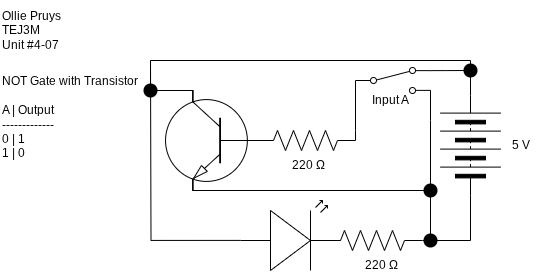

The diagram above was exported from draw.io. Its source (the exported page's mxGraphModel, read from the mxfile embedded in the PNG):
<mxGraphModel dx="638" dy="483" grid="1" gridSize="10" guides="1" tooltips="1" connect="1" arrows="1" fold="1" page="1" pageScale="1" pageWidth="850" pageHeight="1100" math="0" shadow="0">
  <root>
    <mxCell id="0" />
    <mxCell id="1" parent="0" />
    <mxCell id="26" style="edgeStyle=orthogonalEdgeStyle;shape=connector;rounded=0;html=1;exitX=0;exitY=0.57;exitDx=0;exitDy=0;exitPerimeter=0;strokeColor=default;align=center;verticalAlign=middle;fontFamily=Helvetica;fontSize=11;fontColor=default;labelBackgroundColor=default;endArrow=none;endFill=0;" edge="1" parent="1" source="2">
      <mxGeometry relative="1" as="geometry">
        <mxPoint x="190" y="130" as="targetPoint" />
      </mxGeometry>
    </mxCell>
    <mxCell id="2" value="" style="verticalLabelPosition=bottom;shadow=0;dashed=0;align=center;html=1;verticalAlign=top;shape=mxgraph.electrical.opto_electronics.led_2;pointerEvents=1;rotation=0;" vertex="1" parent="1">
      <mxGeometry x="280" y="270" width="100" height="70" as="geometry" />
    </mxCell>
    <mxCell id="3" style="edgeStyle=orthogonalEdgeStyle;shape=connector;rounded=0;html=1;exitX=1;exitY=0.5;exitDx=0;exitDy=0;exitPerimeter=0;entryX=0;entryY=0.5;entryDx=0;entryDy=0;strokeColor=default;align=center;verticalAlign=middle;fontFamily=Helvetica;fontSize=11;fontColor=default;labelBackgroundColor=default;endArrow=none;endFill=0;" edge="1" parent="1" source="4" target="8">
      <mxGeometry relative="1" as="geometry">
        <Array as="points">
          <mxPoint x="395" y="200" />
          <mxPoint x="395" y="200" />
        </Array>
      </mxGeometry>
    </mxCell>
    <mxCell id="4" value="" style="pointerEvents=1;verticalLabelPosition=bottom;shadow=0;dashed=0;align=center;html=1;verticalAlign=top;shape=mxgraph.electrical.resistors.resistor_2;rotation=0;" vertex="1" parent="1">
      <mxGeometry x="295" y="200" width="100" height="20" as="geometry" />
    </mxCell>
    <mxCell id="6" style="edgeStyle=orthogonalEdgeStyle;shape=connector;curved=0;rounded=0;html=1;exitDx=0;exitDy=0;strokeColor=default;align=center;verticalAlign=middle;fontFamily=Helvetica;fontSize=11;fontColor=default;labelBackgroundColor=default;endArrow=none;endFill=0;" edge="1" parent="1" source="30">
      <mxGeometry relative="1" as="geometry">
        <mxPoint x="470" y="310" as="targetPoint" />
        <Array as="points">
          <mxPoint x="470" y="200" />
          <mxPoint x="470" y="200" />
        </Array>
      </mxGeometry>
    </mxCell>
    <mxCell id="7" style="edgeStyle=orthogonalEdgeStyle;shape=connector;curved=0;rounded=0;html=1;exitDx=0;exitDy=0;strokeColor=default;align=center;verticalAlign=middle;fontFamily=Helvetica;fontSize=11;fontColor=default;labelBackgroundColor=default;endArrow=none;endFill=0;entryX=1;entryY=0.5;entryDx=0;entryDy=0;" edge="1" parent="1" source="21" target="9">
      <mxGeometry relative="1" as="geometry">
        <mxPoint x="500" y="180" as="targetPoint" />
      </mxGeometry>
    </mxCell>
    <mxCell id="8" value="" style="html=1;shape=mxgraph.electrical.electro-mechanical.twoWaySwitch;aspect=fixed;elSwitchState=2;" vertex="1" parent="1">
      <mxGeometry x="395" y="137" width="75" height="26" as="geometry" />
    </mxCell>
    <mxCell id="9" value="" style="pointerEvents=1;verticalLabelPosition=bottom;shadow=0;dashed=0;align=center;html=1;verticalAlign=top;shape=mxgraph.electrical.miscellaneous.batteryStack;fontFamily=Helvetica;fontSize=11;fontColor=default;labelBackgroundColor=default;rotation=-90;" vertex="1" parent="1">
      <mxGeometry x="460" y="185" width="100" height="60" as="geometry" />
    </mxCell>
    <mxCell id="10" value="Input A" style="text;html=1;align=center;verticalAlign=middle;resizable=0;points=[];autosize=1;strokeColor=none;fillColor=none;" vertex="1" parent="1">
      <mxGeometry x="400" y="155" width="60" height="30" as="geometry" />
    </mxCell>
    <mxCell id="11" value="NOT Gate with Transistor&lt;div&gt;&lt;br&gt;&lt;/div&gt;&lt;div&gt;A | Output&lt;/div&gt;&lt;div&gt;-------------&lt;/div&gt;&lt;div&gt;0 | 1&lt;/div&gt;&lt;div&gt;1 | 0&lt;/div&gt;" style="text;html=1;align=left;verticalAlign=middle;resizable=0;points=[];autosize=1;strokeColor=none;fillColor=none;" vertex="1" parent="1">
      <mxGeometry x="40" y="137" width="160" height="100" as="geometry" />
    </mxCell>
    <mxCell id="12" value="5 V" style="text;html=1;align=center;verticalAlign=middle;resizable=0;points=[];autosize=1;strokeColor=none;fillColor=none;" vertex="1" parent="1">
      <mxGeometry x="540" y="200" width="40" height="30" as="geometry" />
    </mxCell>
    <mxCell id="13" style="edgeStyle=orthogonalEdgeStyle;shape=connector;rounded=0;html=1;exitX=0.7;exitY=1;exitDx=0;exitDy=0;exitPerimeter=0;strokeColor=default;align=center;verticalAlign=middle;fontFamily=Helvetica;fontSize=11;fontColor=default;labelBackgroundColor=default;endArrow=none;endFill=0;" edge="1" parent="1" source="14">
      <mxGeometry relative="1" as="geometry">
        <mxPoint x="510" y="150" as="targetPoint" />
        <Array as="points">
          <mxPoint x="190" y="160" />
          <mxPoint x="190" y="130" />
          <mxPoint x="510" y="130" />
        </Array>
      </mxGeometry>
    </mxCell>
    <mxCell id="29" style="edgeStyle=orthogonalEdgeStyle;shape=connector;rounded=0;html=1;exitX=0.7;exitY=0;exitDx=0;exitDy=0;exitPerimeter=0;strokeColor=default;align=center;verticalAlign=middle;fontFamily=Helvetica;fontSize=11;fontColor=default;labelBackgroundColor=default;endArrow=none;endFill=0;" edge="1" parent="1" source="14">
      <mxGeometry relative="1" as="geometry">
        <mxPoint x="470" y="280" as="targetPoint" />
        <Array as="points">
          <mxPoint x="470" y="260" />
        </Array>
      </mxGeometry>
    </mxCell>
    <mxCell id="14" value="" style="verticalLabelPosition=bottom;shadow=0;dashed=0;align=center;html=1;verticalAlign=top;shape=mxgraph.electrical.transistors.npn_transistor_1;rotation=-180;flipV=1;" vertex="1" parent="1">
      <mxGeometry x="203" y="160" width="95" height="100" as="geometry" />
    </mxCell>
    <mxCell id="16" value="" style="pointerEvents=1;verticalLabelPosition=bottom;shadow=0;dashed=0;align=center;html=1;verticalAlign=top;shape=mxgraph.electrical.resistors.resistor_2;rotation=0;" vertex="1" parent="1">
      <mxGeometry x="362" y="300" width="100" height="20" as="geometry" />
    </mxCell>
    <mxCell id="17" value="&amp;nbsp; 220 Ω" style="text;html=1;align=center;verticalAlign=middle;resizable=0;points=[];autosize=1;strokeColor=none;fillColor=none;" vertex="1" parent="1">
      <mxGeometry x="387.5" y="320" width="60" height="30" as="geometry" />
    </mxCell>
    <mxCell id="18" style="edgeStyle=orthogonalEdgeStyle;shape=connector;rounded=0;html=1;exitX=0;exitY=0.5;exitDx=0;exitDy=0;entryX=1;entryY=0.5;entryDx=0;entryDy=0;entryPerimeter=0;strokeColor=default;align=center;verticalAlign=middle;fontFamily=Helvetica;fontSize=11;fontColor=default;labelBackgroundColor=default;endArrow=none;endFill=0;" edge="1" parent="1" source="9" target="16">
      <mxGeometry relative="1" as="geometry" />
    </mxCell>
    <mxCell id="19" value="" style="shape=waypoint;sketch=0;size=6;pointerEvents=1;points=[];fillColor=none;resizable=0;rotatable=0;perimeter=centerPerimeter;snapToPoint=1;fontFamily=Helvetica;fontSize=11;fontColor=default;labelBackgroundColor=default;strokeWidth=5;" vertex="1" parent="1">
      <mxGeometry x="460" y="300" width="20" height="20" as="geometry" />
    </mxCell>
    <mxCell id="20" value="" style="edgeStyle=orthogonalEdgeStyle;shape=connector;curved=0;rounded=0;html=1;exitX=1;exitY=0.12;exitDx=0;exitDy=0;strokeColor=default;align=center;verticalAlign=middle;fontFamily=Helvetica;fontSize=11;fontColor=default;labelBackgroundColor=default;endArrow=none;endFill=0;entryDx=0;entryDy=0;" edge="1" parent="1" source="8" target="21">
      <mxGeometry relative="1" as="geometry">
        <mxPoint x="510" y="165" as="targetPoint" />
        <mxPoint x="470" y="140" as="sourcePoint" />
      </mxGeometry>
    </mxCell>
    <mxCell id="21" value="" style="shape=waypoint;sketch=0;size=6;pointerEvents=1;points=[];fillColor=none;resizable=0;rotatable=0;perimeter=centerPerimeter;snapToPoint=1;fontFamily=Helvetica;fontSize=11;fontColor=default;labelBackgroundColor=default;strokeWidth=5;" vertex="1" parent="1">
      <mxGeometry x="500" y="130" width="20" height="20" as="geometry" />
    </mxCell>
    <mxCell id="22" value="Ollie Pruys&lt;div&gt;TEJ3M&lt;/div&gt;&lt;div style=&quot;&quot;&gt;Unit #4-07&lt;/div&gt;" style="text;html=1;align=left;verticalAlign=middle;resizable=0;points=[];autosize=1;strokeColor=none;fillColor=none;" vertex="1" parent="1">
      <mxGeometry x="40" y="70" width="80" height="60" as="geometry" />
    </mxCell>
    <mxCell id="23" value="&amp;nbsp; 220 Ω" style="text;html=1;align=center;verticalAlign=middle;resizable=0;points=[];autosize=1;strokeColor=none;fillColor=none;" vertex="1" parent="1">
      <mxGeometry x="315" y="220" width="60" height="30" as="geometry" />
    </mxCell>
    <mxCell id="27" value="" style="shape=waypoint;sketch=0;size=6;pointerEvents=1;points=[];fillColor=none;resizable=0;rotatable=0;perimeter=centerPerimeter;snapToPoint=1;fontFamily=Helvetica;fontSize=11;fontColor=default;labelBackgroundColor=default;strokeWidth=5;" vertex="1" parent="1">
      <mxGeometry x="180" y="150" width="20" height="20" as="geometry" />
    </mxCell>
    <mxCell id="31" value="" style="edgeStyle=orthogonalEdgeStyle;shape=connector;curved=0;rounded=0;html=1;exitX=1;exitY=0.88;exitDx=0;exitDy=0;strokeColor=default;align=center;verticalAlign=middle;fontFamily=Helvetica;fontSize=11;fontColor=default;labelBackgroundColor=default;endArrow=none;endFill=0;" edge="1" parent="1" source="8" target="30">
      <mxGeometry relative="1" as="geometry">
        <mxPoint x="470" y="310" as="targetPoint" />
        <Array as="points">
          <mxPoint x="470" y="190" />
          <mxPoint x="470" y="190" />
        </Array>
        <mxPoint x="470" y="160" as="sourcePoint" />
      </mxGeometry>
    </mxCell>
    <mxCell id="30" value="" style="shape=waypoint;sketch=0;size=6;pointerEvents=1;points=[];fillColor=none;resizable=0;rotatable=0;perimeter=centerPerimeter;snapToPoint=1;fontFamily=Helvetica;fontSize=11;fontColor=default;labelBackgroundColor=default;strokeWidth=5;" vertex="1" parent="1">
      <mxGeometry x="460" y="250" width="20" height="20" as="geometry" />
    </mxCell>
  </root>
</mxGraphModel>